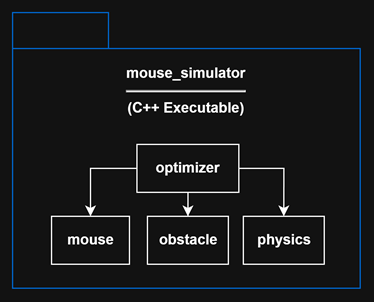

The diagram above was exported from draw.io. Its source (the exported page's mxGraphModel, read from the mxfile embedded in the PNG):
<mxGraphModel dx="868" dy="522" grid="1" gridSize="10" guides="1" tooltips="1" connect="1" arrows="1" fold="1" page="1" pageScale="1" pageWidth="850" pageHeight="1100" math="0" shadow="0">
  <root>
    <mxCell id="0" />
    <mxCell id="1" parent="0" />
    <mxCell id="nLHY-gs9SaZubnEj629W-1" parent="1" style="shape=folder;fontStyle=1;tabWidth=80;tabHeight=30;tabPosition=left;html=1;boundedLbl=1;whiteSpace=wrap;strokeColor=#0066CC;" value="&lt;div&gt;mouse_simulator&lt;/div&gt;&lt;div&gt;&lt;hr&gt;(C++ Executable)&lt;/div&gt;&lt;div&gt;&lt;br&gt;&lt;/div&gt;&lt;div&gt;&lt;br&gt;&lt;/div&gt;&lt;div&gt;&lt;br&gt;&lt;/div&gt;&lt;div&gt;&lt;br&gt;&lt;/div&gt;&lt;div&gt;&lt;br&gt;&lt;/div&gt;&lt;div&gt;&lt;br&gt;&lt;/div&gt;&lt;div&gt;&lt;br&gt;&lt;/div&gt;&lt;div&gt;&lt;br&gt;&lt;/div&gt;&lt;div&gt;&lt;br&gt;&lt;/div&gt;" vertex="1">
      <mxGeometry height="230" width="290" x="260" y="190" as="geometry" />
    </mxCell>
    <mxCell id="PM4G5hOw4cy-gQDc5K8O-2" parent="1" style="rounded=0;whiteSpace=wrap;html=1;" value="&lt;b&gt;mouse&lt;/b&gt;" vertex="1">
      <mxGeometry height="40" width="65" x="292.5" y="360" as="geometry" />
    </mxCell>
    <mxCell id="PM4G5hOw4cy-gQDc5K8O-3" parent="1" style="rounded=0;whiteSpace=wrap;html=1;" value="&lt;b&gt;obstacle&lt;/b&gt;" vertex="1">
      <mxGeometry height="40" width="67.5" x="372.5" y="360" as="geometry" />
    </mxCell>
    <mxCell id="nLHY-gs9SaZubnEj629W-2" parent="1" style="rounded=0;whiteSpace=wrap;html=1;" value="&lt;b&gt;physics&lt;/b&gt;" vertex="1">
      <mxGeometry height="40" width="67.5" x="452.5" y="360" as="geometry" />
    </mxCell>
    <mxCell id="nLHY-gs9SaZubnEj629W-5" edge="1" parent="1" source="nLHY-gs9SaZubnEj629W-3" style="edgeStyle=orthogonalEdgeStyle;rounded=0;orthogonalLoop=1;jettySize=auto;html=1;entryX=0.5;entryY=0;entryDx=0;entryDy=0;" target="PM4G5hOw4cy-gQDc5K8O-3">
      <mxGeometry relative="1" as="geometry" />
    </mxCell>
    <mxCell id="nLHY-gs9SaZubnEj629W-6" edge="1" parent="1" source="nLHY-gs9SaZubnEj629W-3" style="edgeStyle=orthogonalEdgeStyle;rounded=0;orthogonalLoop=1;jettySize=auto;html=1;entryX=0.5;entryY=0;entryDx=0;entryDy=0;" target="PM4G5hOw4cy-gQDc5K8O-2">
      <mxGeometry relative="1" as="geometry" />
    </mxCell>
    <mxCell id="nLHY-gs9SaZubnEj629W-7" edge="1" parent="1" source="nLHY-gs9SaZubnEj629W-3" style="edgeStyle=orthogonalEdgeStyle;rounded=0;orthogonalLoop=1;jettySize=auto;html=1;entryX=0.5;entryY=0;entryDx=0;entryDy=0;" target="nLHY-gs9SaZubnEj629W-2">
      <mxGeometry relative="1" as="geometry" />
    </mxCell>
    <mxCell id="nLHY-gs9SaZubnEj629W-3" parent="1" style="rounded=0;whiteSpace=wrap;html=1;" value="&lt;b&gt;optimizer&lt;/b&gt;" vertex="1">
      <mxGeometry height="40" width="85" x="363.75" y="300" as="geometry" />
    </mxCell>
  </root>
</mxGraphModel>